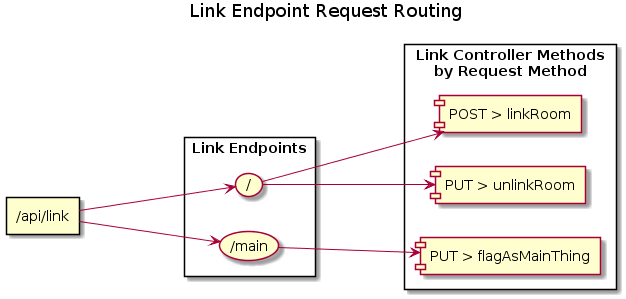

The diagram above was rendered by PlantUML. Its source (embedded in the PNG):
@startuml
left to right direction 

title Link Endpoint Request Routing

rectangle "/api/link" as linkEndpoint

rectangle "Link Endpoints" as linkEndpoints {
  (/) as linkBase
  (/main) as linkMain
}

rectangle "Link Controller Methods\nby Request Method" as associatedMethods {
  [POST > linkRoom] as linkRoom
  [PUT > unlinkRoom] as unlinkRoom
  [PUT > flagAsMainThing] as flagAsMainThing
}

linkEndpoint --down-> linkBase
linkEndpoint --down-> linkMain

linkBase --down-> linkRoom
linkBase --down-> unlinkRoom
linkMain --down-> flagAsMainThing
@enduml